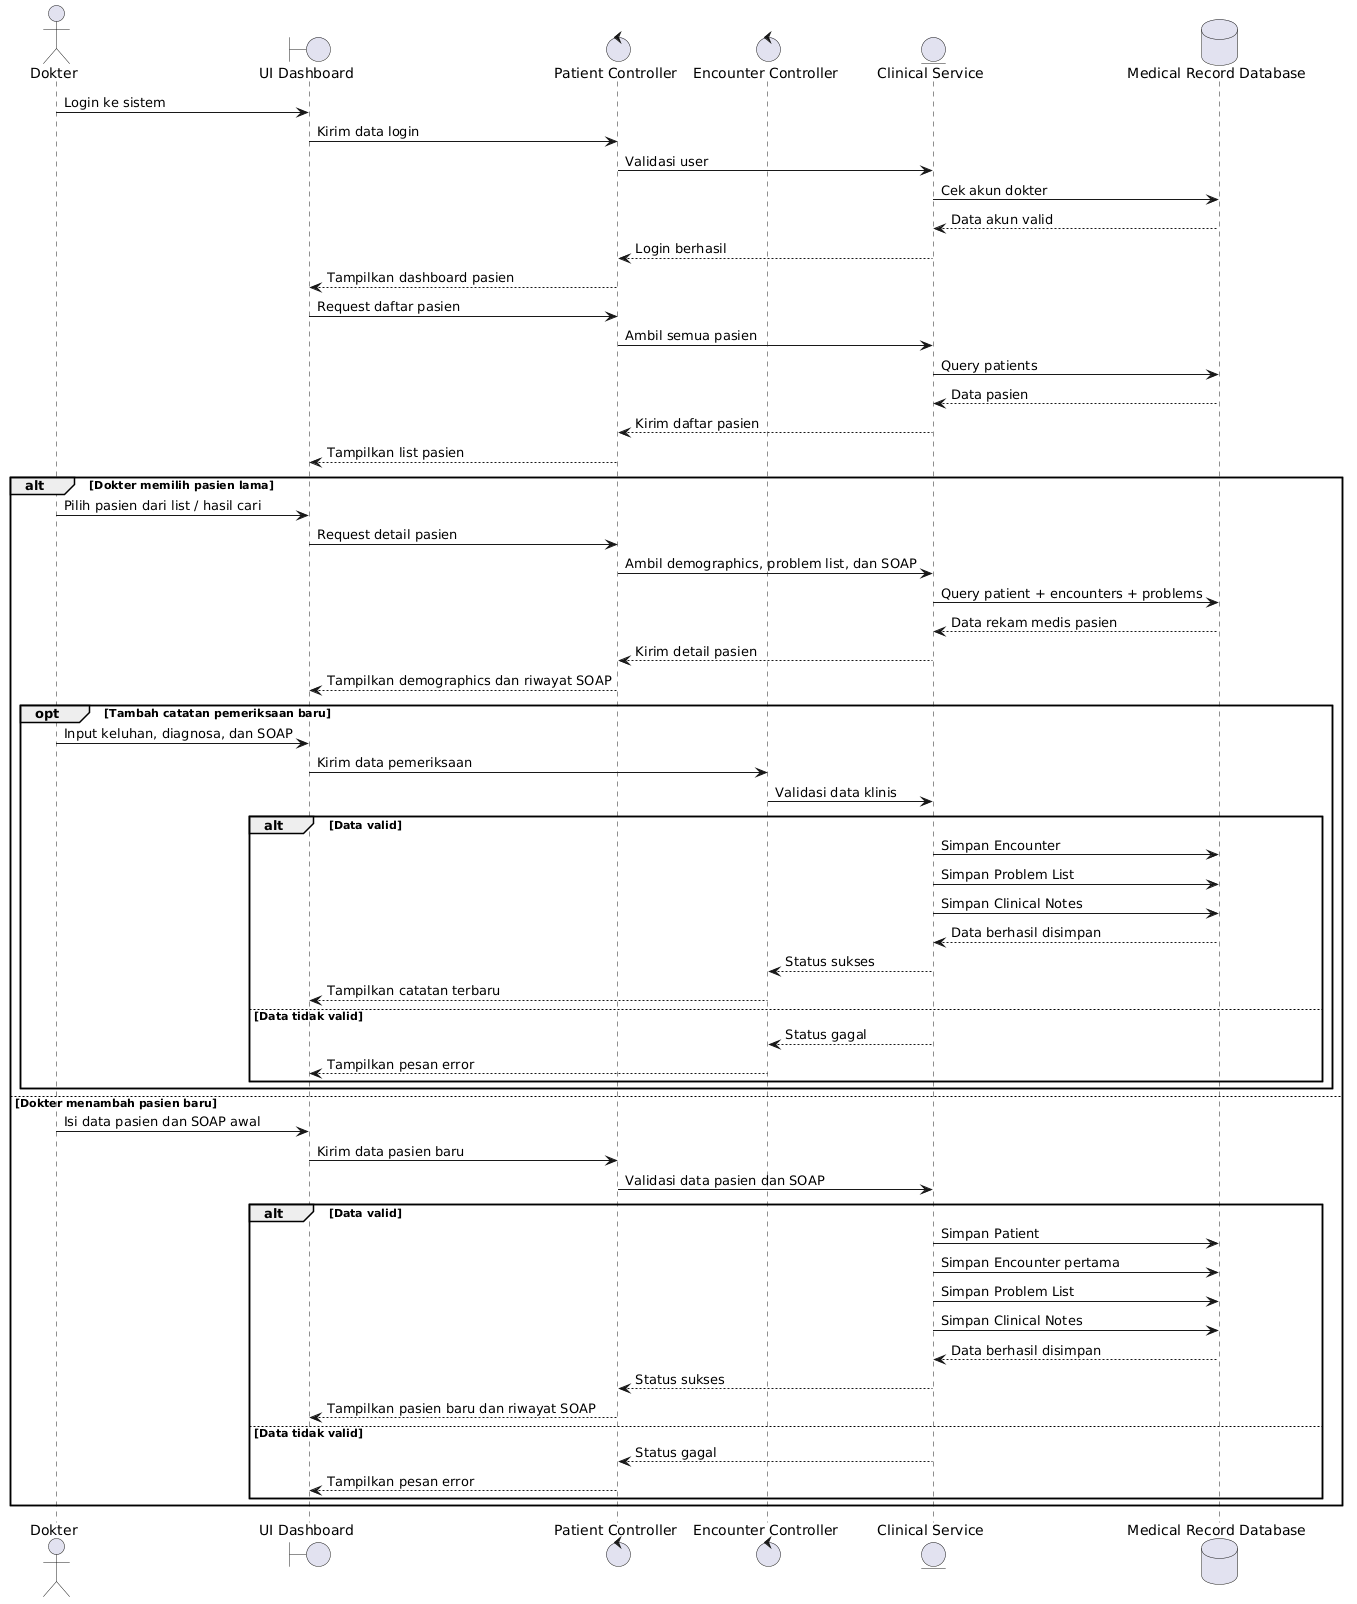

The diagram above was rendered by PlantUML. Its source (embedded in the PNG):
@startuml
actor Dokter
boundary "UI Dashboard" as UI
control "Patient Controller" as PatientController
control "Encounter Controller" as EncounterController
entity "Clinical Service" as Service
database "Medical Record Database" as DB

Dokter -> UI : Login ke sistem
UI -> PatientController : Kirim data login
PatientController -> Service : Validasi user
Service -> DB : Cek akun dokter
DB --> Service : Data akun valid
Service --> PatientController : Login berhasil
PatientController --> UI : Tampilkan dashboard pasien

UI -> PatientController : Request daftar pasien
PatientController -> Service : Ambil semua pasien
Service -> DB : Query patients
DB --> Service : Data pasien
Service --> PatientController : Kirim daftar pasien
PatientController --> UI : Tampilkan list pasien

alt Dokter memilih pasien lama
  Dokter -> UI : Pilih pasien dari list / hasil cari
  UI -> PatientController : Request detail pasien
  PatientController -> Service : Ambil demographics, problem list, dan SOAP
  Service -> DB : Query patient + encounters + problems
  DB --> Service : Data rekam medis pasien
  Service --> PatientController : Kirim detail pasien
  PatientController --> UI : Tampilkan demographics dan riwayat SOAP

  opt Tambah catatan pemeriksaan baru
    Dokter -> UI : Input keluhan, diagnosa, dan SOAP
    UI -> EncounterController : Kirim data pemeriksaan
    EncounterController -> Service : Validasi data klinis

    alt Data valid
      Service -> DB : Simpan Encounter
      Service -> DB : Simpan Problem List
      Service -> DB : Simpan Clinical Notes
      DB --> Service : Data berhasil disimpan
      Service --> EncounterController : Status sukses
      EncounterController --> UI : Tampilkan catatan terbaru
    else Data tidak valid
      Service --> EncounterController : Status gagal
      EncounterController --> UI : Tampilkan pesan error
    end
  end

else Dokter menambah pasien baru
  Dokter -> UI : Isi data pasien dan SOAP awal
  UI -> PatientController : Kirim data pasien baru
  PatientController -> Service : Validasi data pasien dan SOAP

  alt Data valid
    Service -> DB : Simpan Patient
    Service -> DB : Simpan Encounter pertama
    Service -> DB : Simpan Problem List
    Service -> DB : Simpan Clinical Notes
    DB --> Service : Data berhasil disimpan
    Service --> PatientController : Status sukses
    PatientController --> UI : Tampilkan pasien baru dan riwayat SOAP
  else Data tidak valid
    Service --> PatientController : Status gagal
    PatientController --> UI : Tampilkan pesan error
  end
end
@enduml